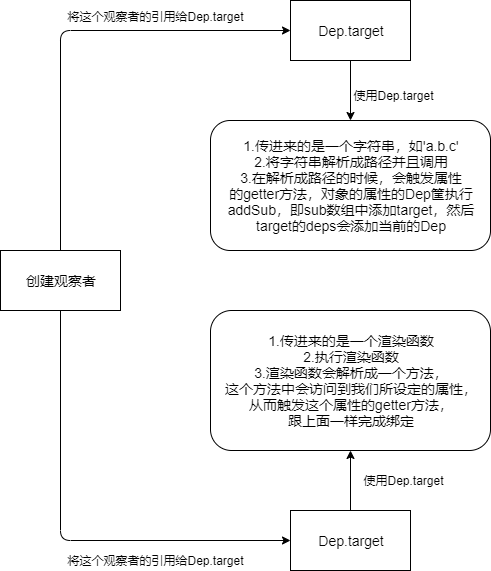

The diagram above was exported from draw.io. Its source (the exported page's mxGraphModel, read from the mxfile embedded in the PNG):
<mxGraphModel dx="1278" dy="580" grid="1" gridSize="10" guides="1" tooltips="1" connect="1" arrows="1" fold="1" page="1" pageScale="1" pageWidth="827" pageHeight="1169" math="0" shadow="0">
  <root>
    <mxCell id="0" />
    <mxCell id="1" parent="0" />
    <mxCell id="CR5mfMU2SeIHe22byrrq-20" value="&lt;font style=&quot;font-size: 14px&quot;&gt;创建观察者&lt;/font&gt;" style="rounded=0;whiteSpace=wrap;html=1;" vertex="1" parent="1">
      <mxGeometry x="90" y="370" width="120" height="60" as="geometry" />
    </mxCell>
    <mxCell id="CR5mfMU2SeIHe22byrrq-30" style="edgeStyle=orthogonalEdgeStyle;rounded=0;orthogonalLoop=1;jettySize=auto;html=1;entryX=0.5;entryY=0;entryDx=0;entryDy=0;" edge="1" parent="1" source="CR5mfMU2SeIHe22byrrq-21" target="CR5mfMU2SeIHe22byrrq-24">
      <mxGeometry relative="1" as="geometry" />
    </mxCell>
    <mxCell id="CR5mfMU2SeIHe22byrrq-21" value="&lt;font style=&quot;font-size: 14px&quot;&gt;Dep.target&lt;/font&gt;" style="rounded=0;whiteSpace=wrap;html=1;" vertex="1" parent="1">
      <mxGeometry x="380" y="120" width="120" height="60" as="geometry" />
    </mxCell>
    <mxCell id="CR5mfMU2SeIHe22byrrq-22" value="" style="endArrow=classic;html=1;exitX=0.5;exitY=0;exitDx=0;exitDy=0;entryX=0;entryY=0.5;entryDx=0;entryDy=0;" edge="1" parent="1" source="CR5mfMU2SeIHe22byrrq-20" target="CR5mfMU2SeIHe22byrrq-21">
      <mxGeometry width="50" height="50" relative="1" as="geometry">
        <mxPoint x="90" y="420" as="sourcePoint" />
        <mxPoint x="140" y="370" as="targetPoint" />
        <Array as="points">
          <mxPoint x="150" y="150" />
        </Array>
      </mxGeometry>
    </mxCell>
    <mxCell id="CR5mfMU2SeIHe22byrrq-23" value="将这个观察者的引用给Dep.target" style="text;html=1;align=center;verticalAlign=middle;resizable=0;points=[];autosize=1;" vertex="1" parent="1">
      <mxGeometry x="150" y="126" width="190" height="20" as="geometry" />
    </mxCell>
    <mxCell id="CR5mfMU2SeIHe22byrrq-24" value="&lt;font style=&quot;font-size: 14px&quot;&gt;1.传进来的是一个字符串，如'a.b.c'&lt;br&gt;2.将字符串解析成路径并且调用&lt;br&gt;3.在解析成路径的时候，会触发属性&lt;br&gt;的getter方法，对象的属性的Dep筐执行addSub，即sub数组中添加target，然后target的deps会添加当前的Dep&lt;/font&gt;" style="rounded=1;whiteSpace=wrap;html=1;" vertex="1" parent="1">
      <mxGeometry x="300" y="240" width="280" height="130" as="geometry" />
    </mxCell>
    <mxCell id="CR5mfMU2SeIHe22byrrq-25" value="&lt;font style=&quot;font-size: 14px&quot;&gt;1.传进来的是一个渲染函数&lt;br&gt;2.执行渲染函数&lt;br&gt;3.渲染函数会解析成一个方法，&lt;br&gt;这个方法中会访问到我们所设定的属性，&lt;br&gt;从而触发这个属性的getter方法，&lt;br&gt;跟上面一样完成绑定&lt;/font&gt;" style="rounded=1;whiteSpace=wrap;html=1;" vertex="1" parent="1">
      <mxGeometry x="300" y="430" width="280" height="140" as="geometry" />
    </mxCell>
    <mxCell id="CR5mfMU2SeIHe22byrrq-32" style="edgeStyle=orthogonalEdgeStyle;rounded=0;orthogonalLoop=1;jettySize=auto;html=1;entryX=0.5;entryY=1;entryDx=0;entryDy=0;" edge="1" parent="1" source="CR5mfMU2SeIHe22byrrq-26" target="CR5mfMU2SeIHe22byrrq-25">
      <mxGeometry relative="1" as="geometry" />
    </mxCell>
    <mxCell id="CR5mfMU2SeIHe22byrrq-26" value="&lt;font style=&quot;font-size: 14px&quot;&gt;Dep.target&lt;/font&gt;" style="rounded=0;whiteSpace=wrap;html=1;" vertex="1" parent="1">
      <mxGeometry x="380" y="630" width="120" height="60" as="geometry" />
    </mxCell>
    <mxCell id="CR5mfMU2SeIHe22byrrq-27" value="" style="endArrow=classic;html=1;exitX=0.5;exitY=1;exitDx=0;exitDy=0;entryX=0;entryY=0.5;entryDx=0;entryDy=0;" edge="1" parent="1" source="CR5mfMU2SeIHe22byrrq-20" target="CR5mfMU2SeIHe22byrrq-26">
      <mxGeometry width="50" height="50" relative="1" as="geometry">
        <mxPoint x="170" y="550" as="sourcePoint" />
        <mxPoint x="220" y="500" as="targetPoint" />
        <Array as="points">
          <mxPoint x="150" y="660" />
        </Array>
      </mxGeometry>
    </mxCell>
    <mxCell id="CR5mfMU2SeIHe22byrrq-28" value="将这个观察者的引用给Dep.target" style="text;html=1;align=center;verticalAlign=middle;resizable=0;points=[];autosize=1;" vertex="1" parent="1">
      <mxGeometry x="150" y="670" width="190" height="20" as="geometry" />
    </mxCell>
    <mxCell id="CR5mfMU2SeIHe22byrrq-31" value="使用Dep.target" style="text;html=1;align=center;verticalAlign=middle;resizable=0;points=[];autosize=1;" vertex="1" parent="1">
      <mxGeometry x="433" y="205" width="100" height="20" as="geometry" />
    </mxCell>
    <mxCell id="CR5mfMU2SeIHe22byrrq-33" value="使用Dep.target" style="text;html=1;align=center;verticalAlign=middle;resizable=0;points=[];autosize=1;" vertex="1" parent="1">
      <mxGeometry x="443" y="590" width="100" height="20" as="geometry" />
    </mxCell>
  </root>
</mxGraphModel>